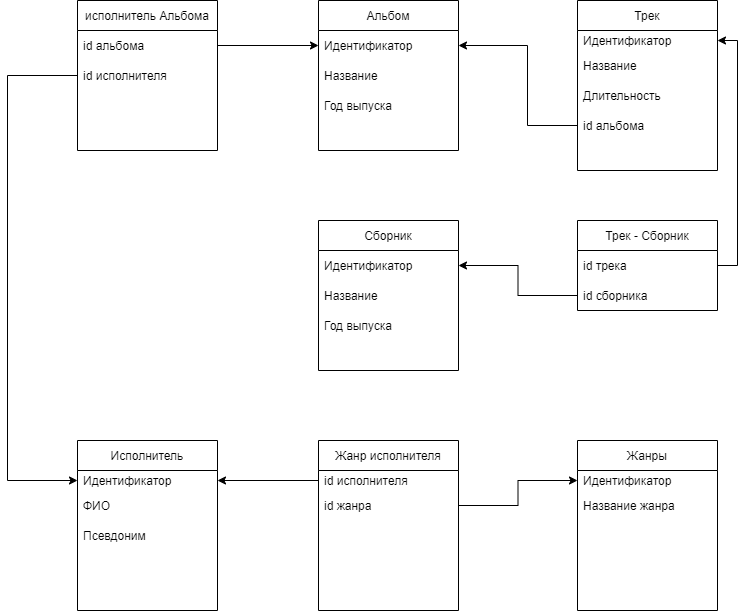

The diagram above was exported from draw.io. Its source (the exported page's mxGraphModel, read from the mxfile embedded in the PNG):
<mxGraphModel dx="1422" dy="762" grid="1" gridSize="10" guides="1" tooltips="1" connect="1" arrows="1" fold="1" page="1" pageScale="1" pageWidth="827" pageHeight="1169" math="0" shadow="0">
  <root>
    <mxCell id="0" />
    <mxCell id="1" parent="0" />
    <mxCell id="JigfVmT7aV-Q7sWI-4d9-29" value="Альбом" style="swimlane;fontStyle=0;childLayout=stackLayout;horizontal=1;startSize=30;horizontalStack=0;resizeParent=1;resizeParentMax=0;resizeLast=0;collapsible=1;marginBottom=0;" parent="1" vertex="1">
      <mxGeometry x="361" y="40" width="140" height="150" as="geometry" />
    </mxCell>
    <mxCell id="JigfVmT7aV-Q7sWI-4d9-30" value="Идентификатор" style="text;strokeColor=none;fillColor=none;align=left;verticalAlign=middle;spacingLeft=4;spacingRight=4;overflow=hidden;points=[[0,0.5],[1,0.5]];portConstraint=eastwest;rotatable=0;" parent="JigfVmT7aV-Q7sWI-4d9-29" vertex="1">
      <mxGeometry y="30" width="140" height="30" as="geometry" />
    </mxCell>
    <mxCell id="JigfVmT7aV-Q7sWI-4d9-31" value="Название  " style="text;strokeColor=none;fillColor=none;align=left;verticalAlign=middle;spacingLeft=4;spacingRight=4;overflow=hidden;points=[[0,0.5],[1,0.5]];portConstraint=eastwest;rotatable=0;" parent="JigfVmT7aV-Q7sWI-4d9-29" vertex="1">
      <mxGeometry y="60" width="140" height="30" as="geometry" />
    </mxCell>
    <mxCell id="JigfVmT7aV-Q7sWI-4d9-32" value="Год выпуска" style="text;strokeColor=none;fillColor=none;align=left;verticalAlign=middle;spacingLeft=4;spacingRight=4;overflow=hidden;points=[[0,0.5],[1,0.5]];portConstraint=eastwest;rotatable=0;" parent="JigfVmT7aV-Q7sWI-4d9-29" vertex="1">
      <mxGeometry y="90" width="140" height="30" as="geometry" />
    </mxCell>
    <mxCell id="JigfVmT7aV-Q7sWI-4d9-34" style="text;strokeColor=none;fillColor=none;align=left;verticalAlign=middle;spacingLeft=4;spacingRight=4;overflow=hidden;points=[[0,0.5],[1,0.5]];portConstraint=eastwest;rotatable=0;" parent="JigfVmT7aV-Q7sWI-4d9-29" vertex="1">
      <mxGeometry y="120" width="140" height="30" as="geometry" />
    </mxCell>
    <mxCell id="JigfVmT7aV-Q7sWI-4d9-36" value="Трек" style="swimlane;fontStyle=0;childLayout=stackLayout;horizontal=1;startSize=30;horizontalStack=0;resizeParent=1;resizeParentMax=0;resizeLast=0;collapsible=1;marginBottom=0;" parent="1" vertex="1">
      <mxGeometry x="620" y="40" width="140" height="170" as="geometry" />
    </mxCell>
    <mxCell id="JigfVmT7aV-Q7sWI-4d9-37" value="Идентификатор" style="text;strokeColor=none;fillColor=none;align=left;verticalAlign=middle;spacingLeft=4;spacingRight=4;overflow=hidden;points=[[0,0.5],[1,0.5]];portConstraint=eastwest;rotatable=0;" parent="JigfVmT7aV-Q7sWI-4d9-36" vertex="1">
      <mxGeometry y="30" width="140" height="20" as="geometry" />
    </mxCell>
    <mxCell id="JigfVmT7aV-Q7sWI-4d9-38" value="Название  " style="text;strokeColor=none;fillColor=none;align=left;verticalAlign=middle;spacingLeft=4;spacingRight=4;overflow=hidden;points=[[0,0.5],[1,0.5]];portConstraint=eastwest;rotatable=0;" parent="JigfVmT7aV-Q7sWI-4d9-36" vertex="1">
      <mxGeometry y="50" width="140" height="30" as="geometry" />
    </mxCell>
    <mxCell id="JigfVmT7aV-Q7sWI-4d9-39" value="Длительность" style="text;strokeColor=none;fillColor=none;align=left;verticalAlign=middle;spacingLeft=4;spacingRight=4;overflow=hidden;points=[[0,0.5],[1,0.5]];portConstraint=eastwest;rotatable=0;" parent="JigfVmT7aV-Q7sWI-4d9-36" vertex="1">
      <mxGeometry y="80" width="140" height="30" as="geometry" />
    </mxCell>
    <mxCell id="JigfVmT7aV-Q7sWI-4d9-40" value="id альбома" style="text;strokeColor=none;fillColor=none;align=left;verticalAlign=middle;spacingLeft=4;spacingRight=4;overflow=hidden;points=[[0,0.5],[1,0.5]];portConstraint=eastwest;rotatable=0;" parent="JigfVmT7aV-Q7sWI-4d9-36" vertex="1">
      <mxGeometry y="110" width="140" height="30" as="geometry" />
    </mxCell>
    <mxCell id="JigfVmT7aV-Q7sWI-4d9-41" style="text;strokeColor=none;fillColor=none;align=left;verticalAlign=middle;spacingLeft=4;spacingRight=4;overflow=hidden;points=[[0,0.5],[1,0.5]];portConstraint=eastwest;rotatable=0;" parent="JigfVmT7aV-Q7sWI-4d9-36" vertex="1">
      <mxGeometry y="140" width="140" height="30" as="geometry" />
    </mxCell>
    <mxCell id="JigfVmT7aV-Q7sWI-4d9-43" style="edgeStyle=orthogonalEdgeStyle;rounded=0;orthogonalLoop=1;jettySize=auto;html=1;entryX=1;entryY=0.5;entryDx=0;entryDy=0;exitX=0;exitY=0.5;exitDx=0;exitDy=0;" parent="1" source="JigfVmT7aV-Q7sWI-4d9-40" target="JigfVmT7aV-Q7sWI-4d9-30" edge="1">
      <mxGeometry relative="1" as="geometry">
        <Array as="points">
          <mxPoint x="570" y="165" />
          <mxPoint x="570" y="85" />
        </Array>
      </mxGeometry>
    </mxCell>
    <mxCell id="JigfVmT7aV-Q7sWI-4d9-44" value="Исполнитель" style="swimlane;fontStyle=0;childLayout=stackLayout;horizontal=1;startSize=30;horizontalStack=0;resizeParent=1;resizeParentMax=0;resizeLast=0;collapsible=1;marginBottom=0;" parent="1" vertex="1">
      <mxGeometry x="120" y="480" width="140" height="170" as="geometry" />
    </mxCell>
    <mxCell id="JigfVmT7aV-Q7sWI-4d9-45" value="Идентификатор" style="text;strokeColor=none;fillColor=none;align=left;verticalAlign=middle;spacingLeft=4;spacingRight=4;overflow=hidden;points=[[0,0.5],[1,0.5]];portConstraint=eastwest;rotatable=0;" parent="JigfVmT7aV-Q7sWI-4d9-44" vertex="1">
      <mxGeometry y="30" width="140" height="20" as="geometry" />
    </mxCell>
    <mxCell id="JigfVmT7aV-Q7sWI-4d9-46" value="ФИО" style="text;strokeColor=none;fillColor=none;align=left;verticalAlign=middle;spacingLeft=4;spacingRight=4;overflow=hidden;points=[[0,0.5],[1,0.5]];portConstraint=eastwest;rotatable=0;" parent="JigfVmT7aV-Q7sWI-4d9-44" vertex="1">
      <mxGeometry y="50" width="140" height="30" as="geometry" />
    </mxCell>
    <mxCell id="JigfVmT7aV-Q7sWI-4d9-47" value="Псевдоним" style="text;strokeColor=none;fillColor=none;align=left;verticalAlign=middle;spacingLeft=4;spacingRight=4;overflow=hidden;points=[[0,0.5],[1,0.5]];portConstraint=eastwest;rotatable=0;" parent="JigfVmT7aV-Q7sWI-4d9-44" vertex="1">
      <mxGeometry y="80" width="140" height="30" as="geometry" />
    </mxCell>
    <mxCell id="JigfVmT7aV-Q7sWI-4d9-49" style="text;strokeColor=none;fillColor=none;align=left;verticalAlign=middle;spacingLeft=4;spacingRight=4;overflow=hidden;points=[[0,0.5],[1,0.5]];portConstraint=eastwest;rotatable=0;" parent="JigfVmT7aV-Q7sWI-4d9-44" vertex="1">
      <mxGeometry y="110" width="140" height="30" as="geometry" />
    </mxCell>
    <mxCell id="JigfVmT7aV-Q7sWI-4d9-50" style="text;strokeColor=none;fillColor=none;align=left;verticalAlign=middle;spacingLeft=4;spacingRight=4;overflow=hidden;points=[[0,0.5],[1,0.5]];portConstraint=eastwest;rotatable=0;" parent="JigfVmT7aV-Q7sWI-4d9-44" vertex="1">
      <mxGeometry y="140" width="140" height="30" as="geometry" />
    </mxCell>
    <mxCell id="JigfVmT7aV-Q7sWI-4d9-53" value="Жанр исполнителя" style="swimlane;fontStyle=0;childLayout=stackLayout;horizontal=1;startSize=30;horizontalStack=0;resizeParent=1;resizeParentMax=0;resizeLast=0;collapsible=1;marginBottom=0;" parent="1" vertex="1">
      <mxGeometry x="361" y="480" width="140" height="170" as="geometry" />
    </mxCell>
    <mxCell id="JigfVmT7aV-Q7sWI-4d9-54" value="id исполнителя" style="text;strokeColor=none;fillColor=none;align=left;verticalAlign=middle;spacingLeft=4;spacingRight=4;overflow=hidden;points=[[0,0.5],[1,0.5]];portConstraint=eastwest;rotatable=0;" parent="JigfVmT7aV-Q7sWI-4d9-53" vertex="1">
      <mxGeometry y="30" width="140" height="20" as="geometry" />
    </mxCell>
    <mxCell id="JigfVmT7aV-Q7sWI-4d9-55" value="id жанра" style="text;strokeColor=none;fillColor=none;align=left;verticalAlign=middle;spacingLeft=4;spacingRight=4;overflow=hidden;points=[[0,0.5],[1,0.5]];portConstraint=eastwest;rotatable=0;" parent="JigfVmT7aV-Q7sWI-4d9-53" vertex="1">
      <mxGeometry y="50" width="140" height="30" as="geometry" />
    </mxCell>
    <mxCell id="JigfVmT7aV-Q7sWI-4d9-57" style="text;strokeColor=none;fillColor=none;align=left;verticalAlign=middle;spacingLeft=4;spacingRight=4;overflow=hidden;points=[[0,0.5],[1,0.5]];portConstraint=eastwest;rotatable=0;" parent="JigfVmT7aV-Q7sWI-4d9-53" vertex="1">
      <mxGeometry y="80" width="140" height="30" as="geometry" />
    </mxCell>
    <mxCell id="JigfVmT7aV-Q7sWI-4d9-58" style="text;strokeColor=none;fillColor=none;align=left;verticalAlign=middle;spacingLeft=4;spacingRight=4;overflow=hidden;points=[[0,0.5],[1,0.5]];portConstraint=eastwest;rotatable=0;" parent="JigfVmT7aV-Q7sWI-4d9-53" vertex="1">
      <mxGeometry y="110" width="140" height="30" as="geometry" />
    </mxCell>
    <mxCell id="JigfVmT7aV-Q7sWI-4d9-59" style="text;strokeColor=none;fillColor=none;align=left;verticalAlign=middle;spacingLeft=4;spacingRight=4;overflow=hidden;points=[[0,0.5],[1,0.5]];portConstraint=eastwest;rotatable=0;" parent="JigfVmT7aV-Q7sWI-4d9-53" vertex="1">
      <mxGeometry y="140" width="140" height="30" as="geometry" />
    </mxCell>
    <mxCell id="D9UOeEgc0Bmpkhpnr4Hv-1" value="Жанры" style="swimlane;fontStyle=0;childLayout=stackLayout;horizontal=1;startSize=30;horizontalStack=0;resizeParent=1;resizeParentMax=0;resizeLast=0;collapsible=1;marginBottom=0;" parent="1" vertex="1">
      <mxGeometry x="620" y="480" width="140" height="170" as="geometry" />
    </mxCell>
    <mxCell id="D9UOeEgc0Bmpkhpnr4Hv-2" value="Идентификатор" style="text;strokeColor=none;fillColor=none;align=left;verticalAlign=middle;spacingLeft=4;spacingRight=4;overflow=hidden;points=[[0,0.5],[1,0.5]];portConstraint=eastwest;rotatable=0;" parent="D9UOeEgc0Bmpkhpnr4Hv-1" vertex="1">
      <mxGeometry y="30" width="140" height="20" as="geometry" />
    </mxCell>
    <mxCell id="D9UOeEgc0Bmpkhpnr4Hv-3" value="Название жанра" style="text;strokeColor=none;fillColor=none;align=left;verticalAlign=middle;spacingLeft=4;spacingRight=4;overflow=hidden;points=[[0,0.5],[1,0.5]];portConstraint=eastwest;rotatable=0;" parent="D9UOeEgc0Bmpkhpnr4Hv-1" vertex="1">
      <mxGeometry y="50" width="140" height="30" as="geometry" />
    </mxCell>
    <mxCell id="D9UOeEgc0Bmpkhpnr4Hv-4" style="text;strokeColor=none;fillColor=none;align=left;verticalAlign=middle;spacingLeft=4;spacingRight=4;overflow=hidden;points=[[0,0.5],[1,0.5]];portConstraint=eastwest;rotatable=0;" parent="D9UOeEgc0Bmpkhpnr4Hv-1" vertex="1">
      <mxGeometry y="80" width="140" height="30" as="geometry" />
    </mxCell>
    <mxCell id="D9UOeEgc0Bmpkhpnr4Hv-5" style="text;strokeColor=none;fillColor=none;align=left;verticalAlign=middle;spacingLeft=4;spacingRight=4;overflow=hidden;points=[[0,0.5],[1,0.5]];portConstraint=eastwest;rotatable=0;" parent="D9UOeEgc0Bmpkhpnr4Hv-1" vertex="1">
      <mxGeometry y="110" width="140" height="30" as="geometry" />
    </mxCell>
    <mxCell id="D9UOeEgc0Bmpkhpnr4Hv-6" style="text;strokeColor=none;fillColor=none;align=left;verticalAlign=middle;spacingLeft=4;spacingRight=4;overflow=hidden;points=[[0,0.5],[1,0.5]];portConstraint=eastwest;rotatable=0;" parent="D9UOeEgc0Bmpkhpnr4Hv-1" vertex="1">
      <mxGeometry y="140" width="140" height="30" as="geometry" />
    </mxCell>
    <mxCell id="D9UOeEgc0Bmpkhpnr4Hv-10" value="исполнитель Альбома" style="swimlane;fontStyle=0;childLayout=stackLayout;horizontal=1;startSize=30;horizontalStack=0;resizeParent=1;resizeParentMax=0;resizeLast=0;collapsible=1;marginBottom=0;" parent="1" vertex="1">
      <mxGeometry x="120" y="40" width="140" height="150" as="geometry" />
    </mxCell>
    <mxCell id="D9UOeEgc0Bmpkhpnr4Hv-13" value="id альбома" style="text;strokeColor=none;fillColor=none;align=left;verticalAlign=middle;spacingLeft=4;spacingRight=4;overflow=hidden;points=[[0,0.5],[1,0.5]];portConstraint=eastwest;rotatable=0;" parent="D9UOeEgc0Bmpkhpnr4Hv-10" vertex="1">
      <mxGeometry y="30" width="140" height="30" as="geometry" />
    </mxCell>
    <mxCell id="D9UOeEgc0Bmpkhpnr4Hv-14" value="id исполнителя" style="text;strokeColor=none;fillColor=none;align=left;verticalAlign=middle;spacingLeft=4;spacingRight=4;overflow=hidden;points=[[0,0.5],[1,0.5]];portConstraint=eastwest;rotatable=0;" parent="D9UOeEgc0Bmpkhpnr4Hv-10" vertex="1">
      <mxGeometry y="60" width="140" height="30" as="geometry" />
    </mxCell>
    <mxCell id="D9UOeEgc0Bmpkhpnr4Hv-15" style="text;strokeColor=none;fillColor=none;align=left;verticalAlign=middle;spacingLeft=4;spacingRight=4;overflow=hidden;points=[[0,0.5],[1,0.5]];portConstraint=eastwest;rotatable=0;" parent="D9UOeEgc0Bmpkhpnr4Hv-10" vertex="1">
      <mxGeometry y="90" width="140" height="30" as="geometry" />
    </mxCell>
    <mxCell id="D9UOeEgc0Bmpkhpnr4Hv-16" style="text;strokeColor=none;fillColor=none;align=left;verticalAlign=middle;spacingLeft=4;spacingRight=4;overflow=hidden;points=[[0,0.5],[1,0.5]];portConstraint=eastwest;rotatable=0;" parent="D9UOeEgc0Bmpkhpnr4Hv-10" vertex="1">
      <mxGeometry y="120" width="140" height="30" as="geometry" />
    </mxCell>
    <mxCell id="D9UOeEgc0Bmpkhpnr4Hv-17" style="edgeStyle=orthogonalEdgeStyle;rounded=0;orthogonalLoop=1;jettySize=auto;html=1;entryX=0;entryY=0.5;entryDx=0;entryDy=0;exitX=0;exitY=0.5;exitDx=0;exitDy=0;" parent="1" source="D9UOeEgc0Bmpkhpnr4Hv-14" target="JigfVmT7aV-Q7sWI-4d9-45" edge="1">
      <mxGeometry relative="1" as="geometry">
        <mxPoint x="90" y="520" as="targetPoint" />
        <Array as="points">
          <mxPoint x="50" y="115" />
          <mxPoint x="50" y="520" />
        </Array>
      </mxGeometry>
    </mxCell>
    <mxCell id="D9UOeEgc0Bmpkhpnr4Hv-18" style="edgeStyle=orthogonalEdgeStyle;rounded=0;orthogonalLoop=1;jettySize=auto;html=1;" parent="1" source="D9UOeEgc0Bmpkhpnr4Hv-13" target="JigfVmT7aV-Q7sWI-4d9-30" edge="1">
      <mxGeometry relative="1" as="geometry" />
    </mxCell>
    <mxCell id="D9UOeEgc0Bmpkhpnr4Hv-19" value="Трек - Сборник" style="swimlane;fontStyle=0;childLayout=stackLayout;horizontal=1;startSize=30;horizontalStack=0;resizeParent=1;resizeParentMax=0;resizeLast=0;collapsible=1;marginBottom=0;" parent="1" vertex="1">
      <mxGeometry x="620" y="260" width="140" height="90" as="geometry" />
    </mxCell>
    <mxCell id="D9UOeEgc0Bmpkhpnr4Hv-23" value="id трека" style="text;strokeColor=none;fillColor=none;align=left;verticalAlign=middle;spacingLeft=4;spacingRight=4;overflow=hidden;points=[[0,0.5],[1,0.5]];portConstraint=eastwest;rotatable=0;" parent="D9UOeEgc0Bmpkhpnr4Hv-19" vertex="1">
      <mxGeometry y="30" width="140" height="30" as="geometry" />
    </mxCell>
    <mxCell id="SMPiprFRnWxlN-HHVoKX-7" value="id сборника" style="text;strokeColor=none;fillColor=none;align=left;verticalAlign=middle;spacingLeft=4;spacingRight=4;overflow=hidden;points=[[0,0.5],[1,0.5]];portConstraint=eastwest;rotatable=0;" vertex="1" parent="D9UOeEgc0Bmpkhpnr4Hv-19">
      <mxGeometry y="60" width="140" height="30" as="geometry" />
    </mxCell>
    <mxCell id="D9UOeEgc0Bmpkhpnr4Hv-25" style="edgeStyle=orthogonalEdgeStyle;rounded=0;orthogonalLoop=1;jettySize=auto;html=1;" parent="1" source="JigfVmT7aV-Q7sWI-4d9-54" target="JigfVmT7aV-Q7sWI-4d9-45" edge="1">
      <mxGeometry relative="1" as="geometry" />
    </mxCell>
    <mxCell id="D9UOeEgc0Bmpkhpnr4Hv-26" style="edgeStyle=orthogonalEdgeStyle;rounded=0;orthogonalLoop=1;jettySize=auto;html=1;entryX=1;entryY=0.5;entryDx=0;entryDy=0;exitX=1;exitY=0.5;exitDx=0;exitDy=0;" parent="1" source="D9UOeEgc0Bmpkhpnr4Hv-23" target="JigfVmT7aV-Q7sWI-4d9-37" edge="1">
      <mxGeometry relative="1" as="geometry" />
    </mxCell>
    <mxCell id="D9UOeEgc0Bmpkhpnr4Hv-27" style="edgeStyle=orthogonalEdgeStyle;rounded=0;orthogonalLoop=1;jettySize=auto;html=1;" parent="1" source="JigfVmT7aV-Q7sWI-4d9-55" target="D9UOeEgc0Bmpkhpnr4Hv-2" edge="1">
      <mxGeometry relative="1" as="geometry" />
    </mxCell>
    <mxCell id="SMPiprFRnWxlN-HHVoKX-1" value="Сборник" style="swimlane;fontStyle=0;childLayout=stackLayout;horizontal=1;startSize=30;horizontalStack=0;resizeParent=1;resizeParentMax=0;resizeLast=0;collapsible=1;marginBottom=0;" vertex="1" parent="1">
      <mxGeometry x="361" y="260" width="140" height="150" as="geometry" />
    </mxCell>
    <mxCell id="SMPiprFRnWxlN-HHVoKX-2" value="Идентификатор" style="text;strokeColor=none;fillColor=none;align=left;verticalAlign=middle;spacingLeft=4;spacingRight=4;overflow=hidden;points=[[0,0.5],[1,0.5]];portConstraint=eastwest;rotatable=0;" vertex="1" parent="SMPiprFRnWxlN-HHVoKX-1">
      <mxGeometry y="30" width="140" height="30" as="geometry" />
    </mxCell>
    <mxCell id="SMPiprFRnWxlN-HHVoKX-3" value="Название  " style="text;strokeColor=none;fillColor=none;align=left;verticalAlign=middle;spacingLeft=4;spacingRight=4;overflow=hidden;points=[[0,0.5],[1,0.5]];portConstraint=eastwest;rotatable=0;" vertex="1" parent="SMPiprFRnWxlN-HHVoKX-1">
      <mxGeometry y="60" width="140" height="30" as="geometry" />
    </mxCell>
    <mxCell id="SMPiprFRnWxlN-HHVoKX-4" value="Год выпуска" style="text;strokeColor=none;fillColor=none;align=left;verticalAlign=middle;spacingLeft=4;spacingRight=4;overflow=hidden;points=[[0,0.5],[1,0.5]];portConstraint=eastwest;rotatable=0;" vertex="1" parent="SMPiprFRnWxlN-HHVoKX-1">
      <mxGeometry y="90" width="140" height="30" as="geometry" />
    </mxCell>
    <mxCell id="SMPiprFRnWxlN-HHVoKX-6" style="text;strokeColor=none;fillColor=none;align=left;verticalAlign=middle;spacingLeft=4;spacingRight=4;overflow=hidden;points=[[0,0.5],[1,0.5]];portConstraint=eastwest;rotatable=0;" vertex="1" parent="SMPiprFRnWxlN-HHVoKX-1">
      <mxGeometry y="120" width="140" height="30" as="geometry" />
    </mxCell>
    <mxCell id="SMPiprFRnWxlN-HHVoKX-8" style="edgeStyle=orthogonalEdgeStyle;rounded=0;orthogonalLoop=1;jettySize=auto;html=1;entryX=1;entryY=0.5;entryDx=0;entryDy=0;" edge="1" parent="1" source="SMPiprFRnWxlN-HHVoKX-7" target="SMPiprFRnWxlN-HHVoKX-2">
      <mxGeometry relative="1" as="geometry" />
    </mxCell>
  </root>
</mxGraphModel>